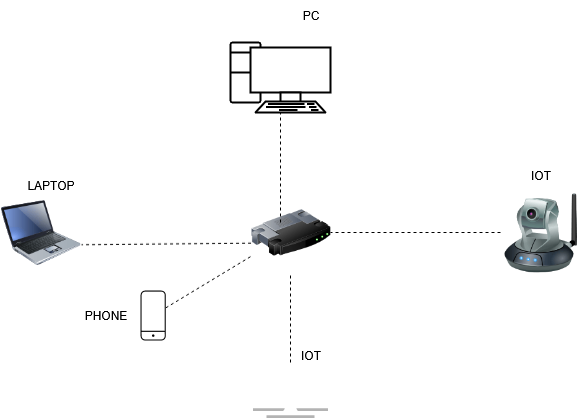

The diagram above was exported from draw.io. Its source (the exported page's mxGraphModel, read from the mxfile embedded in the PNG):
<mxGraphModel dx="991" dy="543" grid="1" gridSize="10" guides="1" tooltips="1" connect="1" arrows="1" fold="1" page="1" pageScale="1" pageWidth="850" pageHeight="1100" math="0" shadow="0">
  <root>
    <mxCell id="0" />
    <mxCell id="1" parent="0" />
    <mxCell id="-w3jRG4ZFo3uhgYvqm8m-1" value="" style="image;html=1;image=img/lib/clip_art/networking/Router_128x128.png;labelBackgroundColor=none;" vertex="1" parent="1">
      <mxGeometry x="370" y="210" width="80" height="80" as="geometry" />
    </mxCell>
    <mxCell id="-w3jRG4ZFo3uhgYvqm8m-2" value="" style="image;html=1;image=img/lib/clip_art/computers/Laptop_128x128.png;labelBackgroundColor=none;" vertex="1" parent="1">
      <mxGeometry x="120" y="210" width="80" height="80" as="geometry" />
    </mxCell>
    <mxCell id="-w3jRG4ZFo3uhgYvqm8m-4" value="" style="verticalAlign=top;verticalLabelPosition=bottom;labelPosition=center;align=center;html=1;outlineConnect=0;gradientDirection=north;strokeWidth=2;shape=mxgraph.networks.pc;labelBackgroundColor=none;" vertex="1" parent="1">
      <mxGeometry x="350" y="60" width="100" height="70" as="geometry" />
    </mxCell>
    <mxCell id="-w3jRG4ZFo3uhgYvqm8m-5" value="" style="image;html=1;image=img/lib/clip_art/networking/Ip_Camera_128x128.png;labelBackgroundColor=none;" vertex="1" parent="1">
      <mxGeometry x="620" y="210" width="80" height="80" as="geometry" />
    </mxCell>
    <mxCell id="-w3jRG4ZFo3uhgYvqm8m-6" value="" style="outlineConnect=0;dashed=0;verticalLabelPosition=bottom;verticalAlign=top;align=center;html=1;shape=mxgraph.aws3.fire_tv;labelBackgroundColor=none;" vertex="1" parent="1">
      <mxGeometry x="372.5" y="380" width="75" height="55.5" as="geometry" />
    </mxCell>
    <mxCell id="-w3jRG4ZFo3uhgYvqm8m-10" value="" style="endArrow=none;dashed=1;html=1;rounded=0;" edge="1" parent="1" source="-w3jRG4ZFo3uhgYvqm8m-6" target="-w3jRG4ZFo3uhgYvqm8m-1">
      <mxGeometry width="50" height="50" relative="1" as="geometry">
        <mxPoint x="400" y="310" as="sourcePoint" />
        <mxPoint x="450" y="260" as="targetPoint" />
      </mxGeometry>
    </mxCell>
    <mxCell id="-w3jRG4ZFo3uhgYvqm8m-11" value="" style="endArrow=none;dashed=1;html=1;rounded=0;entryX=1;entryY=0.5;entryDx=0;entryDy=0;" edge="1" parent="1" source="-w3jRG4ZFo3uhgYvqm8m-5" target="-w3jRG4ZFo3uhgYvqm8m-1">
      <mxGeometry width="50" height="50" relative="1" as="geometry">
        <mxPoint x="400" y="310" as="sourcePoint" />
        <mxPoint x="460" y="270" as="targetPoint" />
        <Array as="points" />
      </mxGeometry>
    </mxCell>
    <mxCell id="-w3jRG4ZFo3uhgYvqm8m-12" value="" style="endArrow=none;dashed=1;html=1;rounded=0;entryX=1.013;entryY=0.653;entryDx=0;entryDy=0;entryPerimeter=0;exitX=0.007;exitY=0.633;exitDx=0;exitDy=0;exitPerimeter=0;" edge="1" parent="1" source="-w3jRG4ZFo3uhgYvqm8m-1" target="-w3jRG4ZFo3uhgYvqm8m-2">
      <mxGeometry width="50" height="50" relative="1" as="geometry">
        <mxPoint x="400" y="310" as="sourcePoint" />
        <mxPoint x="450" y="260" as="targetPoint" />
      </mxGeometry>
    </mxCell>
    <mxCell id="-w3jRG4ZFo3uhgYvqm8m-13" value="" style="endArrow=none;dashed=1;html=1;rounded=0;" edge="1" parent="1" target="-w3jRG4ZFo3uhgYvqm8m-4">
      <mxGeometry width="50" height="50" relative="1" as="geometry">
        <mxPoint x="400" y="240" as="sourcePoint" />
        <mxPoint x="450" y="260" as="targetPoint" />
      </mxGeometry>
    </mxCell>
    <mxCell id="-w3jRG4ZFo3uhgYvqm8m-14" value="PC" style="text;html=1;align=center;verticalAlign=middle;resizable=0;points=[];autosize=1;strokeColor=none;fillColor=none;" vertex="1" parent="1">
      <mxGeometry x="410" y="18" width="40" height="30" as="geometry" />
    </mxCell>
    <mxCell id="-w3jRG4ZFo3uhgYvqm8m-15" value="LAPTOP" style="text;html=1;align=center;verticalAlign=middle;resizable=0;points=[];autosize=1;strokeColor=none;fillColor=none;" vertex="1" parent="1">
      <mxGeometry x="135" y="188" width="70" height="30" as="geometry" />
    </mxCell>
    <mxCell id="-w3jRG4ZFo3uhgYvqm8m-16" value="IOT" style="text;html=1;align=center;verticalAlign=middle;resizable=0;points=[];autosize=1;strokeColor=none;fillColor=none;" vertex="1" parent="1">
      <mxGeometry x="640" y="178" width="40" height="30" as="geometry" />
    </mxCell>
    <mxCell id="-w3jRG4ZFo3uhgYvqm8m-17" value="IOT" style="text;html=1;align=center;verticalAlign=middle;resizable=0;points=[];autosize=1;strokeColor=none;fillColor=none;" vertex="1" parent="1">
      <mxGeometry x="410" y="358" width="40" height="30" as="geometry" />
    </mxCell>
    <mxCell id="-w3jRG4ZFo3uhgYvqm8m-18" value="" style="sketch=0;verticalLabelPosition=bottom;sketch=0;aspect=fixed;html=1;verticalAlign=top;strokeColor=none;fillColor=#000000;align=center;outlineConnect=0;pointerEvents=1;shape=mxgraph.citrix2.mobile;" vertex="1" parent="1">
      <mxGeometry x="260" y="308" width="25.255" height="50" as="geometry" />
    </mxCell>
    <mxCell id="-w3jRG4ZFo3uhgYvqm8m-19" value="" style="endArrow=none;dashed=1;html=1;rounded=0;" edge="1" parent="1" source="-w3jRG4ZFo3uhgYvqm8m-18" target="-w3jRG4ZFo3uhgYvqm8m-1">
      <mxGeometry width="50" height="50" relative="1" as="geometry">
        <mxPoint x="400" y="310" as="sourcePoint" />
        <mxPoint x="450" y="260" as="targetPoint" />
      </mxGeometry>
    </mxCell>
    <mxCell id="-w3jRG4ZFo3uhgYvqm8m-20" value="PHONE" style="text;html=1;align=center;verticalAlign=middle;resizable=0;points=[];autosize=1;strokeColor=none;fillColor=none;" vertex="1" parent="1">
      <mxGeometry x="190" y="318" width="70" height="30" as="geometry" />
    </mxCell>
  </root>
</mxGraphModel>